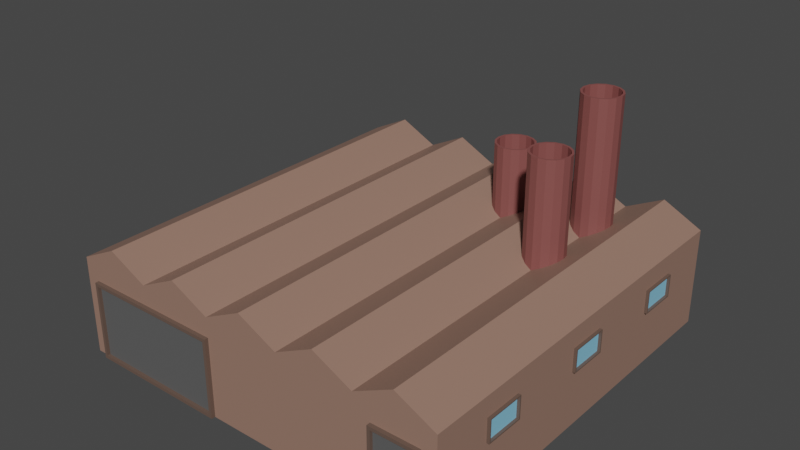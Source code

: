 # Source: Factory.blend  (saved by Blender 2.82.7; exported with 4.5.12 LTS)
import bpy
from mathutils import Matrix  # noqa: F401  (used for matrix-valued properties, if any)

bpy.ops.wm.read_factory_settings(use_empty=True)
scene = bpy.context.scene
scene.name = 'Scene'

# ---- collections
col_collection = bpy.data.collections.new('Collection'); scene.collection.children.link(col_collection)

# ---- materials (node trees are filled in below, after node groups)
mat_body = bpy.data.materials.new('Body')
mat_body.use_transparent_shadow = False
mat_frames = bpy.data.materials.new('Frames')
mat_frames.use_transparent_shadow = False
mat_windowinsides = bpy.data.materials.new('WindowInsides')
mat_windowinsides.use_transparent_shadow = False
mat_doorwayinsides = bpy.data.materials.new('DoorwayInsides')
mat_doorwayinsides.use_transparent_shadow = False
mat_chimneys = bpy.data.materials.new('Chimneys')
mat_chimneys.use_transparent_shadow = False

# ---- material node trees
mat_body.use_nodes = True; mat_body.node_tree.nodes.clear()
_N = mat_body.node_tree.nodes; _L = mat_body.node_tree.links
n0 = _N.new('ShaderNodeOutputMaterial'); n0.name = 'Material Output'; n0.location = (300, 300)
n1 = _N.new('ShaderNodeBsdfPrincipled'); n1.name = 'Principled BSDF'; n1.location = (10, 300)
n1.distribution = 'GGX'
n1.subsurface_method = 'BURLEY'
n1.inputs[0].default_value = (0.3108, 0.1806, 0.1359, 1.0)
n1.inputs[3].default_value = 1.45
n1.inputs[27].default_value = (0.0, 0.0, 0.0, 1.0)
n1.inputs[28].default_value = 1.0
_L.new(n1.outputs[0], n0.inputs[0])
n0.is_active_output = True
mat_frames.use_nodes = True; mat_frames.node_tree.nodes.clear()
_N = mat_frames.node_tree.nodes; _L = mat_frames.node_tree.links
n0 = _N.new('ShaderNodeOutputMaterial'); n0.name = 'Material Output'; n0.location = (300, 300)
n1 = _N.new('ShaderNodeBsdfPrincipled'); n1.name = 'Principled BSDF'; n1.location = (10, 300)
n1.distribution = 'GGX'
n1.subsurface_method = 'BURLEY'
n1.inputs[0].default_value = (0.1329, 0.08543, 0.06616, 1.0)
n1.inputs[3].default_value = 1.45
n1.inputs[27].default_value = (0.0, 0.0, 0.0, 1.0)
n1.inputs[28].default_value = 1.0
_L.new(n1.outputs[0], n0.inputs[0])
n0.is_active_output = True
mat_windowinsides.use_nodes = True; mat_windowinsides.node_tree.nodes.clear()
_N = mat_windowinsides.node_tree.nodes; _L = mat_windowinsides.node_tree.links
n0 = _N.new('ShaderNodeOutputMaterial'); n0.name = 'Material Output'; n0.location = (300, 300)
n1 = _N.new('ShaderNodeBsdfPrincipled'); n1.name = 'Principled BSDF'; n1.location = (10, 300)
n1.distribution = 'GGX'
n1.subsurface_method = 'BURLEY'
n1.inputs[0].default_value = (0.2485, 0.585, 0.8, 1.0)
n1.inputs[3].default_value = 1.45
n1.inputs[27].default_value = (0.0, 0.0, 0.0, 1.0)
n1.inputs[28].default_value = 1.0
_L.new(n1.outputs[0], n0.inputs[0])
n0.is_active_output = True
mat_doorwayinsides.use_nodes = True; mat_doorwayinsides.node_tree.nodes.clear()
_N = mat_doorwayinsides.node_tree.nodes; _L = mat_doorwayinsides.node_tree.links
n0 = _N.new('ShaderNodeOutputMaterial'); n0.name = 'Material Output'; n0.location = (300, 300)
n1 = _N.new('ShaderNodeBsdfPrincipled'); n1.name = 'Principled BSDF'; n1.location = (10, 300)
n1.distribution = 'GGX'
n1.subsurface_method = 'BURLEY'
n1.inputs[0].default_value = (0.1065, 0.1065, 0.1065, 1.0)
n1.inputs[3].default_value = 1.45
n1.inputs[27].default_value = (0.0, 0.0, 0.0, 1.0)
n1.inputs[28].default_value = 1.0
_L.new(n1.outputs[0], n0.inputs[0])
n0.is_active_output = True
mat_chimneys.use_nodes = True; mat_chimneys.node_tree.nodes.clear()
_N = mat_chimneys.node_tree.nodes; _L = mat_chimneys.node_tree.links
n0 = _N.new('ShaderNodeOutputMaterial'); n0.name = 'Material Output'; n0.location = (300, 300)
n1 = _N.new('ShaderNodeBsdfPrincipled'); n1.name = 'Principled BSDF'; n1.location = (10, 300)
n1.distribution = 'GGX'
n1.subsurface_method = 'BURLEY'
n1.inputs[0].default_value = (0.2346, 0.07421, 0.06848, 1.0)
n1.inputs[3].default_value = 1.45
n1.inputs[27].default_value = (0.0, 0.0, 0.0, 1.0)
n1.inputs[28].default_value = 1.0
_L.new(n1.outputs[0], n0.inputs[0])
n0.is_active_output = True

# ---- world
world_world = bpy.data.worlds.new('World'); scene.world = world_world
world_world.use_nodes = True; world_world.node_tree.nodes.clear()
_N = world_world.node_tree.nodes; _L = world_world.node_tree.links
n0 = _N.new('ShaderNodeOutputWorld'); n0.name = 'World Output'; n0.location = (300, 300)
n1 = _N.new('ShaderNodeBackground'); n1.name = 'Background'; n1.location = (10, 300)
n1.inputs[0].default_value = (0.05088, 0.05088, 0.05088, 1.0)
_L.new(n1.outputs[0], n0.inputs[0])
n0.is_active_output = True
world_world.color = (0.05088, 0.05088, 0.05088)
world_world.use_sun_shadow = False
world_world.sun_shadow_jitter_overblur = 0.0

# ---- meshes
me_cube_001 = bpy.data.meshes.new('Cube.001')
me_cube_001.from_pydata([(-1.0, -1.0, -1.0), (-1.0, -1.0, 1.0), (-1.0, 1.0, -1.0), (-1.0, 1.0, 1.0), (1.0, -1.0, -1.0), (1.0, -1.0, 1.0), (1.0, 1.0, -1.0), (1.0, 1.0, 1.0), (0.8, 1.0, -1.0), (0.6, 1.0, -1.0), (0.4, 1.0, -1.0), (0.2, 1.0, -1.0), (0.0, 1.0, -1.0), (-0.2, 1.0, -1.0), (-0.4, 1.0, -1.0), (-0.6, 1.0, -1.0), (-0.8, 1.0, -1.0), (-0.8, 1.0, 1.396), (-0.6, 1.0, 1.0), (-0.4, 1.0, 1.396), (-0.2, 1.0, 1.0), (0.0, 1.0, 1.396), (0.2, 1.0, 1.0), (0.4, 1.0, 1.396), (0.6, 1.0, 1.0), (0.8, 1.0, 1.396), (-0.8, -1.0, -1.0), (-0.6, -1.0, -1.0), (-0.4, -1.0, -1.0), (-0.2, -1.0, -1.0), (0.0, -1.0, -1.0), (0.2, -1.0, -1.0), (0.4, -1.0, -1.0), (0.6, -1.0, -1.0), (0.8, -1.0, -1.0), (0.8, -1.0, 1.396), (0.6, -1.0, 1.0), (0.4, -1.0, 1.396), (0.2, -1.0, 1.0), (0.0, -1.0, 1.396), (-0.2, -1.0, 1.0), (-0.4, -1.0, 1.396), (-0.6, -1.0, 1.0), (-0.8, -1.0, 1.396), (0.687, -1.02, -0.9975), (0.687, -1.02, 0.6025), (0.687, -0.9923, -0.9975), (0.687, -0.9923, 0.6025), (0.9285, -1.02, -0.9975), (0.9285, -1.02, 0.6025), (0.9285, -0.9923, -0.9975), (0.9285, -0.9923, 0.6025), (0.7024, -1.02, -0.9331), (0.7024, -1.02, 0.538), (0.9131, -1.02, -0.9331), (0.9131, -1.02, 0.538), (0.7024, -1.004, -0.9331), (0.7024, -1.004, 0.538), (0.9131, -1.004, -0.9331), (0.9131, -1.004, 0.538), (-0.9295, -1.02, -0.9975), (-0.9295, -1.02, 0.6025), (-0.9295, -0.9923, -0.9975), (-0.9295, -0.9923, 0.6025), (-0.1983, -1.02, -0.9975), (-0.1983, -1.02, 0.6025), (-0.1983, -0.9923, -0.9975), (-0.1983, -0.9923, 0.6025), (-0.9145, -1.02, -0.9331), (-0.9145, -1.02, 0.538), (-0.2134, -1.02, -0.9331), (-0.2134, -1.02, 0.538), (-0.9145, -1.003, -0.9331), (-0.9145, -1.003, 0.538), (-0.2134, -1.003, -0.9331), (-0.2134, -1.003, 0.538), (-1.017, -0.1, 0.1356), (-1.017, -0.1, 0.5969), (-1.017, 0.1, 0.1356), (-1.017, 0.1, 0.5969), (-0.9964, -0.1, 0.1356), (-0.9964, -0.1, 0.5969), (-0.9964, 0.1, 0.1356), (-0.9964, 0.1, 0.5969), (-1.017, -0.09365, 0.158), (-1.017, -0.09365, 0.5745), (-1.017, 0.09365, 0.158), (-1.017, 0.09365, 0.5745), (-1.003, -0.09365, 0.158), (-1.003, -0.09365, 0.5745), (-1.003, 0.09365, 0.158), (-1.003, 0.09365, 0.5745), (-1.017, 0.5, 0.1356), (-1.017, 0.5, 0.5969), (-1.017, 0.7, 0.1356), (-1.017, 0.7, 0.5969), (-0.9964, 0.5, 0.1356), (-0.9964, 0.5, 0.5969), (-0.9964, 0.7, 0.1356), (-0.9964, 0.7, 0.5969), (-1.017, 0.5064, 0.158), (-1.017, 0.5064, 0.5745), (-1.017, 0.6936, 0.158), (-1.017, 0.6936, 0.5745), (-1.003, 0.5064, 0.158), (-1.003, 0.5064, 0.5745), (-1.003, 0.6936, 0.158), (-1.003, 0.6936, 0.5745), (-1.017, -0.7, 0.1356), (-1.017, -0.7, 0.5969), (-1.017, -0.5, 0.1356), (-1.017, -0.5, 0.5969), (-0.9964, -0.7, 0.1356), (-0.9964, -0.7, 0.5969), (-0.9964, -0.5, 0.1356), (-0.9964, -0.5, 0.5969), (-1.017, -0.6936, 0.158), (-1.017, -0.6936, 0.5745), (-1.017, -0.5064, 0.158), (-1.017, -0.5064, 0.5745), (-1.003, -0.6936, 0.158), (-1.003, -0.6936, 0.5745), (-1.003, -0.5064, 0.158), (-1.003, -0.5064, 0.5745), (1.015, 0.1, 0.1356), (1.015, 0.1, 0.5969), (1.015, -0.1, 0.1356), (1.015, -0.1, 0.5969), (0.9945, 0.1, 0.1356), (0.9945, 0.1, 0.5969), (0.9945, -0.1, 0.1356), (0.9945, -0.1, 0.5969), (1.015, 0.09365, 0.158), (1.015, 0.09365, 0.5745), (1.015, -0.09365, 0.158), (1.015, -0.09365, 0.5745), (1.001, 0.09365, 0.158), (1.001, 0.09365, 0.5745), (1.001, -0.09365, 0.158), (1.001, -0.09365, 0.5745), (1.015, -0.5, 0.1356), (1.015, -0.5, 0.5969), (1.015, -0.7, 0.1356), (1.015, -0.7, 0.5969), (0.9945, -0.5, 0.1356), (0.9945, -0.5, 0.5969), (0.9945, -0.7, 0.1356), (0.9945, -0.7, 0.5969), (1.015, -0.5064, 0.158), (1.015, -0.5064, 0.5745), (1.015, -0.6936, 0.158), (1.015, -0.6936, 0.5745), (1.001, -0.5064, 0.158), (1.001, -0.5064, 0.5745), (1.001, -0.6936, 0.158), (1.001, -0.6936, 0.5745), (1.015, 0.7, 0.1356), (1.015, 0.7, 0.5969), (1.015, 0.5, 0.1356), (1.015, 0.5, 0.5969), (0.9945, 0.7, 0.1356), (0.9945, 0.7, 0.5969), (0.9945, 0.5, 0.1356), (0.9945, 0.5, 0.5969), (1.015, 0.6936, 0.158), (1.015, 0.6936, 0.5745), (1.015, 0.5064, 0.158), (1.015, 0.5064, 0.5745), (1.001, 0.6936, 0.158), (1.001, 0.6936, 0.5745), (1.001, 0.5064, 0.158), (1.001, 0.5064, 0.5745), (-0.8962, 1.016, 0.5171), (-0.8962, 1.016, 0.9784), (-0.6961, 1.016, 0.5171), (-0.6961, 1.016, 0.9784), (-0.8962, 0.9956, 0.5171), (-0.8962, 0.9956, 0.9784), (-0.6961, 0.9956, 0.5171), (-0.6961, 0.9956, 0.9784), (-0.8898, 1.016, 0.5395), (-0.8898, 1.016, 0.956), (-0.7025, 1.016, 0.5395), (-0.7025, 1.016, 0.956), (-0.8898, 1.002, 0.5395), (-0.8898, 1.002, 0.956), (-0.7025, 1.002, 0.5395), (-0.7025, 1.002, 0.956), (-0.09618, 1.016, 0.5171), (-0.09618, 1.016, 0.9784), (0.1039, 1.016, 0.5171), (0.1039, 1.016, 0.9784), (-0.09618, 0.9956, 0.5171), (-0.09618, 0.9956, 0.9784), (0.1039, 0.9956, 0.5171), (0.1039, 0.9956, 0.9784), (-0.08979, 1.016, 0.5395), (-0.08979, 1.016, 0.956), (0.09751, 1.016, 0.5395), (0.09751, 1.016, 0.956), (-0.08979, 1.002, 0.5395), (-0.08979, 1.002, 0.956), (0.09751, 1.002, 0.5395), (0.09751, 1.002, 0.956), (0.7038, 1.016, 0.5171), (0.7038, 1.016, 0.9784), (0.9039, 1.016, 0.5171), (0.9039, 1.016, 0.9784), (0.7038, 0.9956, 0.5171), (0.7038, 0.9956, 0.9784), (0.9039, 0.9956, 0.5171), (0.9039, 0.9956, 0.9784), (0.7102, 1.016, 0.5395), (0.7102, 1.016, 0.956), (0.8975, 1.016, 0.5395), (0.8975, 1.016, 0.956), (0.7102, 1.002, 0.5395), (0.7102, 1.002, 0.956), (0.8975, 1.002, 0.5395), (0.8975, 1.002, 0.956), (0.6012, 0.7719, 0.9647), (0.6012, 0.7719, 3.761), (0.6394, 0.7643, 0.9647), (0.6394, 0.7643, 3.761), (0.6719, 0.7426, 0.9647), (0.6719, 0.7426, 3.761), (0.6936, 0.7102, 0.9647), (0.6936, 0.7102, 3.761), (0.7012, 0.6719, 0.9647), (0.7012, 0.6719, 3.761), (0.6936, 0.6336, 0.9647), (0.6936, 0.6336, 3.761), (0.6719, 0.6012, 0.9647), (0.6719, 0.6012, 3.761), (0.6394, 0.5795, 0.9647), (0.6394, 0.5795, 3.761), (0.6012, 0.5719, 0.9647), (0.6012, 0.5719, 3.761), (0.5629, 0.5795, 0.9647), (0.5629, 0.5795, 3.761), (0.5305, 0.6012, 0.9647), (0.5305, 0.6012, 3.761), (0.5088, 0.6336, 0.9647), (0.5088, 0.6336, 3.761), (0.5012, 0.6719, 0.9647), (0.5012, 0.6719, 3.761), (0.5088, 0.7102, 0.9647), (0.5088, 0.7102, 3.761), (0.5305, 0.7426, 0.9647), (0.5305, 0.7426, 3.761), (0.5629, 0.7643, 0.9647), (0.5629, 0.7643, 3.761), (0.6012, 0.761, 3.761), (0.6353, 0.7542, 3.761), (0.6642, 0.7349, 3.761), (0.6835, 0.706, 3.761), (0.6903, 0.6719, 3.761), (0.6835, 0.6378, 3.761), (0.6642, 0.6089, 3.761), (0.6353, 0.5896, 3.761), (0.6012, 0.5828, 3.761), (0.5671, 0.5896, 3.761), (0.5382, 0.6089, 3.761), (0.5189, 0.6378, 3.761), (0.5121, 0.6719, 3.761), (0.5189, 0.706, 3.761), (0.5382, 0.7349, 3.761), (0.5671, 0.7542, 3.761), (0.6012, 0.761, 1.548), (0.6353, 0.7542, 1.548), (0.6642, 0.7349, 1.548), (0.6835, 0.706, 1.548), (0.6903, 0.6719, 1.548), (0.6835, 0.6378, 1.548), (0.6642, 0.6089, 1.548), (0.6353, 0.5896, 1.548), (0.6012, 0.5828, 1.548), (0.5671, 0.5896, 1.548), (0.5382, 0.6089, 1.548), (0.5189, 0.6378, 1.548), (0.5121, 0.6719, 1.548), (0.5189, 0.706, 1.548), (0.5382, 0.7349, 1.548), (0.5671, 0.7542, 1.548), (0.6012, 0.3719, 0.92), (0.6012, 0.3719, 3.145), (0.6394, 0.3643, 0.92), (0.6394, 0.3643, 3.145), (0.6719, 0.3426, 0.92), (0.6719, 0.3426, 3.145), (0.6936, 0.3102, 0.92), (0.6936, 0.3102, 3.145), (0.7012, 0.2719, 0.92), (0.7012, 0.2719, 3.145), (0.6936, 0.2336, 0.92), (0.6936, 0.2336, 3.145), (0.6719, 0.2012, 0.92), (0.6719, 0.2012, 3.145), (0.6394, 0.1795, 0.92), (0.6394, 0.1795, 3.145), (0.6012, 0.1719, 0.92), (0.6012, 0.1719, 3.145), (0.5629, 0.1795, 0.92), (0.5629, 0.1795, 3.145), (0.5305, 0.2012, 0.92), (0.5305, 0.2012, 3.145), (0.5088, 0.2336, 0.92), (0.5088, 0.2336, 3.145), (0.5012, 0.2719, 0.92), (0.5012, 0.2719, 3.145), (0.5088, 0.3102, 0.92), (0.5088, 0.3102, 3.145), (0.5305, 0.3426, 0.92), (0.5305, 0.3426, 3.145), (0.5629, 0.3643, 0.92), (0.5629, 0.3643, 3.145), (0.6012, 0.361, 3.145), (0.6353, 0.3542, 3.145), (0.6642, 0.3349, 3.145), (0.6835, 0.306, 3.145), (0.6903, 0.2719, 3.145), (0.6835, 0.2378, 3.145), (0.6642, 0.2089, 3.145), (0.6353, 0.1896, 3.145), (0.6012, 0.1828, 3.145), (0.5671, 0.1896, 3.145), (0.5382, 0.2089, 3.145), (0.5189, 0.2378, 3.145), (0.5121, 0.2719, 3.145), (0.5189, 0.306, 3.145), (0.5382, 0.3349, 3.145), (0.5671, 0.3542, 3.145), (0.6012, 0.361, 1.384), (0.6353, 0.3542, 1.384), (0.6642, 0.3349, 1.384), (0.6835, 0.306, 1.384), (0.6903, 0.2719, 1.384), (0.6835, 0.2378, 1.384), (0.6642, 0.2089, 1.384), (0.6353, 0.1896, 1.384), (0.6012, 0.1828, 1.384), (0.5671, 0.1896, 1.384), (0.5382, 0.2089, 1.384), (0.5189, 0.2378, 1.384), (0.5121, 0.2719, 1.384), (0.5189, 0.306, 1.384), (0.5382, 0.3349, 1.384), (0.5671, 0.3542, 1.384), (0.2012, 0.7061, 0.8792), (0.2012, 0.7061, 2.448), (0.2394, 0.6985, 0.8792), (0.2394, 0.6985, 2.448), (0.2719, 0.6768, 0.8792), (0.2719, 0.6768, 2.448), (0.2936, 0.6444, 0.8792), (0.2936, 0.6444, 2.448), (0.3012, 0.6061, 0.8792), (0.3012, 0.6061, 2.448), (0.2936, 0.5679, 0.8792), (0.2936, 0.5679, 2.448), (0.2719, 0.5354, 0.8792), (0.2719, 0.5354, 2.448), (0.2394, 0.5137, 0.8792), (0.2394, 0.5137, 2.448), (0.2012, 0.5061, 0.8792), (0.2012, 0.5061, 2.448), (0.1629, 0.5137, 0.8792), (0.1629, 0.5137, 2.448), (0.1305, 0.5354, 0.8792), (0.1305, 0.5354, 2.448), (0.1088, 0.5679, 0.8792), (0.1088, 0.5679, 2.448), (0.1012, 0.6061, 0.8792), (0.1012, 0.6061, 2.448), (0.1088, 0.6444, 0.8792), (0.1088, 0.6444, 2.448), (0.1305, 0.6768, 0.8792), (0.1305, 0.6768, 2.448), (0.1629, 0.6985, 0.8792), (0.1629, 0.6985, 2.448), (0.2012, 0.6952, 2.448), (0.2353, 0.6884, 2.448), (0.2642, 0.6691, 2.448), (0.2835, 0.6402, 2.448), (0.2903, 0.6061, 2.448), (0.2835, 0.572, 2.448), (0.2642, 0.5431, 2.448), (0.2353, 0.5238, 2.448), (0.2012, 0.517, 2.448), (0.1671, 0.5238, 2.448), (0.1382, 0.5431, 2.448), (0.1189, 0.572, 2.448), (0.1121, 0.6061, 2.448), (0.1189, 0.6402, 2.448), (0.1382, 0.6691, 2.448), (0.1671, 0.6884, 2.448), (0.2012, 0.6952, 1.207), (0.2353, 0.6884, 1.207), (0.2642, 0.6691, 1.207), (0.2835, 0.6402, 1.207), (0.2903, 0.6061, 1.207), (0.2835, 0.572, 1.207), (0.2642, 0.5431, 1.207), (0.2353, 0.5238, 1.207), (0.2012, 0.517, 1.207), (0.1671, 0.5238, 1.207), (0.1382, 0.5431, 1.207), (0.1189, 0.572, 1.207), (0.1121, 0.6061, 1.207), (0.1189, 0.6402, 1.207), (0.1382, 0.6691, 1.207), (0.1671, 0.6884, 1.207)], [], [(0, 1, 3, 2), (8, 25, 7, 6), (6, 7, 5, 4), (26, 43, 1, 0), (8, 6, 4, 34), (17, 3, 1, 43), (7, 25, 35, 5), (25, 24, 36, 35), (24, 23, 37, 36), (23, 22, 38, 37), (22, 21, 39, 38), (21, 20, 40, 39), (20, 19, 41, 40), (19, 18, 42, 41), (18, 17, 43, 42), (2, 16, 26, 0), (16, 15, 27, 26), (15, 14, 28, 27), (14, 13, 29, 28), (13, 12, 30, 29), (12, 11, 31, 30), (11, 10, 32, 31), (10, 9, 33, 32), (9, 8, 34, 33), (4, 5, 35, 34), (34, 35, 36, 33), (33, 36, 37, 32), (32, 37, 38, 31), (31, 38, 39, 30), (30, 39, 40, 29), (29, 40, 41, 28), (28, 41, 42, 27), (27, 42, 43, 26), (2, 3, 17, 16), (16, 17, 18, 15), (15, 18, 19, 14), (14, 19, 20, 13), (13, 20, 21, 12), (12, 21, 22, 11), (11, 22, 23, 10), (10, 23, 24, 9), (9, 24, 25, 8), (44, 45, 47, 46), (60, 61, 63, 62), (50, 51, 49, 48), (45, 44, 52, 53), (46, 50, 48, 44), (51, 47, 45, 49), (55, 53, 57, 59), (44, 48, 54, 52), (49, 45, 53, 55), (48, 49, 55, 54), (58, 59, 57, 56), (54, 55, 59, 58), (52, 54, 58, 56), (53, 52, 56, 57), (66, 67, 65, 64), (61, 60, 68, 69), (62, 66, 64, 60), (67, 63, 61, 65), (71, 69, 73, 75), (60, 64, 70, 68), (65, 61, 69, 71), (64, 65, 71, 70), (74, 75, 73, 72), (70, 71, 75, 74), (68, 70, 74, 72), (69, 68, 72, 73), (79, 78, 86, 87), (78, 79, 83, 82), (85, 87, 91, 89), (80, 81, 77, 76), (78, 82, 80, 76), (83, 79, 77, 81), (76, 77, 85, 84), (77, 79, 87, 85), (78, 76, 84, 86), (88, 89, 91, 90), (86, 84, 88, 90), (87, 86, 90, 91), (84, 85, 89, 88), (95, 94, 102, 103), (94, 95, 99, 98), (101, 103, 107, 105), (96, 97, 93, 92), (94, 98, 96, 92), (99, 95, 93, 97), (92, 93, 101, 100), (93, 95, 103, 101), (94, 92, 100, 102), (104, 105, 107, 106), (102, 100, 104, 106), (103, 102, 106, 107), (100, 101, 105, 104), (111, 110, 118, 119), (110, 111, 115, 114), (117, 119, 123, 121), (112, 113, 109, 108), (110, 114, 112, 108), (115, 111, 109, 113), (108, 109, 117, 116), (109, 111, 119, 117), (110, 108, 116, 118), (120, 121, 123, 122), (118, 116, 120, 122), (119, 118, 122, 123), (116, 117, 121, 120), (127, 126, 134, 135), (126, 127, 131, 130), (133, 135, 139, 137), (128, 129, 125, 124), (126, 130, 128, 124), (131, 127, 125, 129), (124, 125, 133, 132), (125, 127, 135, 133), (126, 124, 132, 134), (136, 137, 139, 138), (134, 132, 136, 138), (135, 134, 138, 139), (132, 133, 137, 136), (143, 142, 150, 151), (142, 143, 147, 146), (149, 151, 155, 153), (144, 145, 141, 140), (142, 146, 144, 140), (147, 143, 141, 145), (140, 141, 149, 148), (141, 143, 151, 149), (142, 140, 148, 150), (152, 153, 155, 154), (150, 148, 152, 154), (151, 150, 154, 155), (148, 149, 153, 152), (159, 158, 166, 167), (158, 159, 163, 162), (165, 167, 171, 169), (160, 161, 157, 156), (158, 162, 160, 156), (163, 159, 157, 161), (156, 157, 165, 164), (157, 159, 167, 165), (158, 156, 164, 166), (168, 169, 171, 170), (166, 164, 168, 170), (167, 166, 170, 171), (164, 165, 169, 168), (175, 174, 182, 183), (174, 175, 179, 178), (181, 183, 187, 185), (176, 177, 173, 172), (174, 178, 176, 172), (179, 175, 173, 177), (172, 173, 181, 180), (173, 175, 183, 181), (174, 172, 180, 182), (184, 185, 187, 186), (182, 180, 184, 186), (183, 182, 186, 187), (180, 181, 185, 184), (191, 190, 198, 199), (190, 191, 195, 194), (197, 199, 203, 201), (192, 193, 189, 188), (190, 194, 192, 188), (195, 191, 189, 193), (188, 189, 197, 196), (189, 191, 199, 197), (190, 188, 196, 198), (200, 201, 203, 202), (198, 196, 200, 202), (199, 198, 202, 203), (196, 197, 201, 200), (207, 206, 214, 215), (206, 207, 211, 210), (213, 215, 219, 217), (208, 209, 205, 204), (206, 210, 208, 204), (211, 207, 205, 209), (204, 205, 213, 212), (205, 207, 215, 213), (206, 204, 212, 214), (216, 217, 219, 218), (214, 212, 216, 218), (215, 214, 218, 219), (212, 213, 217, 216), (220, 221, 223, 222), (222, 223, 225, 224), (224, 225, 227, 226), (226, 227, 229, 228), (228, 229, 231, 230), (230, 231, 233, 232), (232, 233, 235, 234), (234, 235, 237, 236), (236, 237, 239, 238), (238, 239, 241, 240), (240, 241, 243, 242), (242, 243, 245, 244), (244, 245, 247, 246), (246, 247, 249, 248), (233, 231, 257, 258), (248, 249, 251, 250), (250, 251, 221, 220), (220, 222, 224, 226, 228, 230, 232, 234, 236, 238, 240, 242, 244, 246, 248, 250), (266, 265, 281, 282), (243, 241, 262, 263), (221, 251, 267, 252), (229, 227, 255, 256), (239, 237, 260, 261), (249, 247, 265, 266), (225, 223, 253, 254), (235, 233, 258, 259), (245, 243, 263, 264), (231, 229, 256, 257), (241, 239, 261, 262), (251, 249, 266, 267), (227, 225, 254, 255), (237, 235, 259, 260), (223, 221, 252, 253), (247, 245, 264, 265), (269, 268, 283, 282, 281, 280, 279, 278, 277, 276, 275, 274, 273, 272, 271, 270), (259, 258, 274, 275), (267, 266, 282, 283), (260, 259, 275, 276), (253, 252, 268, 269), (252, 267, 283, 268), (261, 260, 276, 277), (254, 253, 269, 270), (262, 261, 277, 278), (255, 254, 270, 271), (263, 262, 278, 279), (256, 255, 271, 272), (264, 263, 279, 280), (257, 256, 272, 273), (265, 264, 280, 281), (258, 257, 273, 274), (284, 285, 287, 286), (286, 287, 289, 288), (288, 289, 291, 290), (290, 291, 293, 292), (292, 293, 295, 294), (294, 295, 297, 296), (296, 297, 299, 298), (298, 299, 301, 300), (300, 301, 303, 302), (302, 303, 305, 304), (304, 305, 307, 306), (306, 307, 309, 308), (308, 309, 311, 310), (310, 311, 313, 312), (297, 295, 321, 322), (312, 313, 315, 314), (314, 315, 285, 284), (284, 286, 288, 290, 292, 294, 296, 298, 300, 302, 304, 306, 308, 310, 312, 314), (330, 329, 345, 346), (307, 305, 326, 327), (285, 315, 331, 316), (293, 291, 319, 320), (303, 301, 324, 325), (313, 311, 329, 330), (289, 287, 317, 318), (299, 297, 322, 323), (309, 307, 327, 328), (295, 293, 320, 321), (305, 303, 325, 326), (315, 313, 330, 331), (291, 289, 318, 319), (301, 299, 323, 324), (287, 285, 316, 317), (311, 309, 328, 329), (333, 332, 347, 346, 345, 344, 343, 342, 341, 340, 339, 338, 337, 336, 335, 334), (323, 322, 338, 339), (331, 330, 346, 347), (324, 323, 339, 340), (317, 316, 332, 333), (316, 331, 347, 332), (325, 324, 340, 341), (318, 317, 333, 334), (326, 325, 341, 342), (319, 318, 334, 335), (327, 326, 342, 343), (320, 319, 335, 336), (328, 327, 343, 344), (321, 320, 336, 337), (329, 328, 344, 345), (322, 321, 337, 338), (348, 349, 351, 350), (350, 351, 353, 352), (352, 353, 355, 354), (354, 355, 357, 356), (356, 357, 359, 358), (358, 359, 361, 360), (360, 361, 363, 362), (362, 363, 365, 364), (364, 365, 367, 366), (366, 367, 369, 368), (368, 369, 371, 370), (370, 371, 373, 372), (372, 373, 375, 374), (374, 375, 377, 376), (361, 359, 385, 386), (376, 377, 379, 378), (378, 379, 349, 348), (348, 350, 352, 354, 356, 358, 360, 362, 364, 366, 368, 370, 372, 374, 376, 378), (394, 393, 409, 410), (371, 369, 390, 391), (349, 379, 395, 380), (357, 355, 383, 384), (367, 365, 388, 389), (377, 375, 393, 394), (353, 351, 381, 382), (363, 361, 386, 387), (373, 371, 391, 392), (359, 357, 384, 385), (369, 367, 389, 390), (379, 377, 394, 395), (355, 353, 382, 383), (365, 363, 387, 388), (351, 349, 380, 381), (375, 373, 392, 393), (397, 396, 411, 410, 409, 408, 407, 406, 405, 404, 403, 402, 401, 400, 399, 398), (387, 386, 402, 403), (395, 394, 410, 411), (388, 387, 403, 404), (381, 380, 396, 397), (380, 395, 411, 396), (389, 388, 404, 405), (382, 381, 397, 398), (390, 389, 405, 406), (383, 382, 398, 399), (391, 390, 406, 407), (384, 383, 399, 400), (392, 391, 407, 408), (385, 384, 400, 401), (393, 392, 408, 409), (386, 385, 401, 402)])
me_cube_001.polygons.foreach_set('material_index', [0, 0, 0, 0, 0, 0, 0, 0, 0, 0, 0, 0, 0, 0, 0, 0, 0, 0, 0, 0, 0, 0, 0, 0, 0, 0, 0, 0, 0, 0, 0, 0, 0, 0, 0, 0, 0, 0, 0, 0, 0, 0, 1, 1, 1, 1, 1, 1, 1, 1, 1, 1, 3, 1, 1, 1, 1, 1, 1, 1, 1, 1, 1, 1, 3, 1, 1, 1, 1, 1, 1, 1, 1, 1, 1, 1, 1, 2, 1, 1, 1, 1, 1, 1, 0, 1, 0, 1, 1, 1, 2, 1, 1, 1, 1, 1, 1, 1, 1, 1, 1, 1, 1, 2, 1, 1, 1, 1, 1, 1, 1, 1, 1, 1, 1, 1, 2, 1, 1, 1, 1, 1, 1, 1, 1, 1, 1, 1, 1, 2, 1, 1, 1, 1, 1, 1, 1, 1, 1, 1, 1, 1, 2, 1, 1, 1, 1, 1, 1, 1, 1, 1, 1, 1, 1, 2, 1, 1, 1, 1, 1, 1, 1, 1, 1, 1, 1, 1, 2, 1, 1, 1, 1, 1, 1, 1, 1, 1, 1, 1, 1, 2, 1, 1, 1, 4, 4, 4, 4, 4, 4, 4, 4, 4, 4, 4, 4, 4, 4, 4, 4, 4, 4, 4, 4, 4, 4, 4, 4, 4, 4, 4, 4, 4, 4, 4, 4, 4, 4, 4, 4, 4, 4, 4, 4, 4, 4, 4, 4, 4, 4, 4, 4, 4, 4, 4, 4, 4, 4, 4, 4, 4, 4, 4, 4, 4, 4, 4, 4, 4, 4, 4, 4, 4, 4, 4, 4, 4, 4, 4, 4, 4, 4, 4, 4, 4, 4, 4, 4, 4, 4, 4, 4, 4, 4, 4, 4, 4, 4, 4, 4, 4, 4, 4, 4, 4, 4, 4, 4, 4, 4, 4, 4, 4, 4, 4, 4, 4, 4, 4, 4, 4, 4, 4, 4, 4, 4, 4, 4, 4, 4, 4, 4, 4, 4, 4, 4, 4, 4, 4, 4, 4, 4, 4, 4, 4, 4, 4, 4, 4, 4, 4, 4, 4, 4])
_uv = me_cube_001.uv_layers.new(name='UVMap')
_uv.uv.foreach_set('vector', [0.375, 0.0, 0.625, 0.0, 0.625, 0.25, 0.375, 0.25, 0.375, 0.475, 0.625, 0.475, 0.625, 0.5, 0.375, 0.5, 0.375, 0.5, 0.625, 0.5, 0.625, 0.75, 0.375, 0.75, 0.375, 0.975, 0.625, 0.975, 0.625, 1.0, 0.375, 1.0, 0.35, 0.5, 0.375, 0.5, 0.375, 0.75, 0.35, 0.75, 0.85, 0.5, 0.875, 0.5, 0.875, 0.75, 0.85, 0.75, 0.625, 0.5, 0.65, 0.5, 0.65, 0.75, 0.625, 0.75, 0.65, 0.5, 0.675, 0.5, 0.675, 0.75, 0.65, 0.75, 0.675, 0.5, 0.7, 0.5, 0.7, 0.75, 0.675, 0.75, 0.7, 0.5, 0.725, 0.5, 0.725, 0.75, 0.7, 0.75, 0.725, 0.5, 0.75, 0.5, 0.75, 0.75, 0.725, 0.75, 0.75, 0.5, 0.775, 0.5, 0.775, 0.75, 0.75, 0.75, 0.775, 0.5, 0.8, 0.5, 0.8, 0.75, 0.775, 0.75, 0.8, 0.5, 0.825, 0.5, 0.825, 0.75, 0.8, 0.75, 0.825, 0.5, 0.85, 0.5, 0.85, 0.75, 0.825, 0.75, 0.125, 0.5, 0.15, 0.5, 0.15, 0.75, 0.125, 0.75, 0.15, 0.5, 0.175, 0.5, 0.175, 0.75, 0.15, 0.75, 0.175, 0.5, 0.2, 0.5, 0.2, 0.75, 0.175, 0.75, 0.2, 0.5, 0.225, 0.5, 0.225, 0.75, 0.2, 0.75, 0.225, 0.5, 0.25, 0.5, 0.25, 0.75, 0.225, 0.75, 0.25, 0.5, 0.275, 0.5, 0.275, 0.75, 0.25, 0.75, 0.275, 0.5, 0.3, 0.5, 0.3, 0.75, 0.275, 0.75, 0.3, 0.5, 0.325, 0.5, 0.325, 0.75, 0.3, 0.75, 0.325, 0.5, 0.35, 0.5, 0.35, 0.75, 0.325, 0.75, 0.375, 0.75, 0.625, 0.75, 0.625, 0.775, 0.375, 0.775, 0.375, 0.775, 0.625, 0.775, 0.625, 0.8, 0.375, 0.8, 0.375, 0.8, 0.625, 0.8, 0.625, 0.825, 0.375, 0.825, 0.375, 0.825, 0.625, 0.825, 0.625, 0.85, 0.375, 0.85, 0.375, 0.85, 0.625, 0.85, 0.625, 0.875, 0.375, 0.875, 0.375, 0.875, 0.625, 0.875, 0.625, 0.9, 0.375, 0.9, 0.375, 0.9, 0.625, 0.9, 0.625, 0.925, 0.375, 0.925, 0.375, 0.925, 0.625, 0.925, 0.625, 0.95, 0.375, 0.95, 0.375, 0.95, 0.625, 0.95, 0.625, 0.975, 0.375, 0.975, 0.375, 0.25, 0.625, 0.25, 0.625, 0.275, 0.375, 0.275, 0.375, 0.275, 0.625, 0.275, 0.625, 0.3, 0.375, 0.3, 0.375, 0.3, 0.625, 0.3, 0.625, 0.325, 0.375, 0.325, 0.375, 0.325, 0.625, 0.325, 0.625, 0.35, 0.375, 0.35, 0.375, 0.35, 0.625, 0.35, 0.625, 0.375, 0.375, 0.375, 0.375, 0.375, 0.625, 0.375, 0.625, 0.4, 0.375, 0.4, 0.375, 0.4, 0.625, 0.4, 0.625, 0.425, 0.375, 0.425, 0.375, 0.425, 0.625, 0.425, 0.625, 0.45, 0.375, 0.45, 0.375, 0.45, 0.625, 0.45, 0.625, 0.475, 0.375, 0.475, 0.375, 0.0, 0.625, 0.0, 0.625, 0.25, 0.375, 0.25, 0.375, 0.0, 0.625, 0.0, 0.625, 0.25, 0.375, 0.25, 0.375, 0.5, 0.625, 0.5, 0.625, 0.75, 0.375, 0.75, 0.625, 0.0, 0.375, 0.0, 0.375, 0.0, 0.625, 0.0, 0.125, 0.5, 0.375, 0.5, 0.375, 0.75, 0.125, 0.75, 0.625, 0.5, 0.875, 0.5, 0.875, 0.75, 0.625, 0.75, 0.625, 0.75, 0.875, 0.75, 0.875, 0.75, 0.625, 0.75, 0.125, 0.75, 0.375, 0.75, 0.375, 0.75, 0.125, 0.75, 0.625, 0.75, 0.875, 0.75, 0.875, 0.75, 0.625, 0.75, 0.375, 0.75, 0.625, 0.75, 0.625, 0.75, 0.375, 0.75, 0.375, 0.75, 0.625, 0.75, 0.625, 1.0, 0.375, 1.0, 0.375, 0.75, 0.625, 0.75, 0.625, 0.75, 0.375, 0.75, 0.125, 0.75, 0.375, 0.75, 0.375, 0.75, 0.125, 0.75, 0.625, 0.0, 0.375, 0.0, 0.375, 0.0, 0.625, 0.0, 0.375, 0.5, 0.625, 0.5, 0.625, 0.75, 0.375, 0.75, 0.625, 0.0, 0.375, 0.0, 0.375, 0.0, 0.625, 0.0, 0.125, 0.5, 0.375, 0.5, 0.375, 0.75, 0.125, 0.75, 0.625, 0.5, 0.875, 0.5, 0.875, 0.75, 0.625, 0.75, 0.625, 0.75, 0.875, 0.75, 0.875, 0.75, 0.625, 0.75, 0.125, 0.75, 0.375, 0.75, 0.375, 0.75, 0.125, 0.75, 0.625, 0.75, 0.875, 0.75, 0.875, 0.75, 0.625, 0.75, 0.375, 0.75, 0.625, 0.75, 0.625, 0.75, 0.375, 0.75, 0.375, 0.75, 0.625, 0.75, 0.625, 1.0, 0.375, 1.0, 0.375, 0.75, 0.625, 0.75, 0.625, 0.75, 0.375, 0.75, 0.125, 0.75, 0.375, 0.75, 0.375, 0.75, 0.125, 0.75, 0.625, 0.0, 0.375, 0.0, 0.375, 0.0, 0.625, 0.0, 0.625, 0.25, 0.375, 0.25, 0.375, 0.25, 0.625, 0.25, 0.375, 0.25, 0.625, 0.25, 0.625, 0.5, 0.375, 0.5, 0.875, 0.75, 0.875, 0.5, 0.875, 0.5, 0.875, 0.75, 0.375, 0.75, 0.625, 0.75, 0.625, 1.0, 0.375, 1.0, 0.125, 0.5, 0.375, 0.5, 0.375, 0.75, 0.125, 0.75, 0.625, 0.5, 0.875, 0.5, 0.875, 0.75, 0.625, 0.75, 0.375, 1.0, 0.625, 1.0, 0.625, 1.0, 0.375, 1.0, 0.875, 0.75, 0.875, 0.5, 0.875, 0.5, 0.875, 0.75, 0.125, 0.5, 0.125, 0.75, 0.125, 0.75, 0.125, 0.5, 0.375, 0.0, 0.625, 0.0, 0.625, 0.25, 0.375, 0.25, 0.125, 0.5, 0.125, 0.75, 0.125, 0.75, 0.125, 0.5, 0.625, 0.25, 0.375, 0.25, 0.375, 0.25, 0.625, 0.25, 0.375, 1.0, 0.625, 1.0, 0.625, 1.0, 0.375, 1.0, 0.625, 0.25, 0.375, 0.25, 0.375, 0.25, 0.625, 0.25, 0.375, 0.25, 0.625, 0.25, 0.625, 0.5, 0.375, 0.5, 0.875, 0.75, 0.875, 0.5, 0.875, 0.5, 0.875, 0.75, 0.375, 0.75, 0.625, 0.75, 0.625, 1.0, 0.375, 1.0, 0.125, 0.5, 0.375, 0.5, 0.375, 0.75, 0.125, 0.75, 0.625, 0.5, 0.875, 0.5, 0.875, 0.75, 0.625, 0.75, 0.375, 1.0, 0.625, 1.0, 0.625, 1.0, 0.375, 1.0, 0.875, 0.75, 0.875, 0.5, 0.875, 0.5, 0.875, 0.75, 0.125, 0.5, 0.125, 0.75, 0.125, 0.75, 0.125, 0.5, 0.375, 0.0, 0.625, 0.0, 0.625, 0.25, 0.375, 0.25, 0.125, 0.5, 0.125, 0.75, 0.125, 0.75, 0.125, 0.5, 0.625, 0.25, 0.375, 0.25, 0.375, 0.25, 0.625, 0.25, 0.375, 1.0, 0.625, 1.0, 0.625, 1.0, 0.375, 1.0, 0.625, 0.25, 0.375, 0.25, 0.375, 0.25, 0.625, 0.25, 0.375, 0.25, 0.625, 0.25, 0.625, 0.5, 0.375, 0.5, 0.875, 0.75, 0.875, 0.5, 0.875, 0.5, 0.875, 0.75, 0.375, 0.75, 0.625, 0.75, 0.625, 1.0, 0.375, 1.0, 0.125, 0.5, 0.375, 0.5, 0.375, 0.75, 0.125, 0.75, 0.625, 0.5, 0.875, 0.5, 0.875, 0.75, 0.625, 0.75, 0.375, 1.0, 0.625, 1.0, 0.625, 1.0, 0.375, 1.0, 0.875, 0.75, 0.875, 0.5, 0.875, 0.5, 0.875, 0.75, 0.125, 0.5, 0.125, 0.75, 0.125, 0.75, 0.125, 0.5, 0.375, 0.0, 0.625, 0.0, 0.625, 0.25, 0.375, 0.25, 0.125, 0.5, 0.125, 0.75, 0.125, 0.75, 0.125, 0.5, 0.625, 0.25, 0.375, 0.25, 0.375, 0.25, 0.625, 0.25, 0.375, 1.0, 0.625, 1.0, 0.625, 1.0, 0.375, 1.0, 0.625, 0.25, 0.375, 0.25, 0.375, 0.25, 0.625, 0.25, 0.375, 0.25, 0.625, 0.25, 0.625, 0.5, 0.375, 0.5, 0.875, 0.75, 0.875, 0.5, 0.875, 0.5, 0.875, 0.75, 0.375, 0.75, 0.625, 0.75, 0.625, 1.0, 0.375, 1.0, 0.125, 0.5, 0.375, 0.5, 0.375, 0.75, 0.125, 0.75, 0.625, 0.5, 0.875, 0.5, 0.875, 0.75, 0.625, 0.75, 0.375, 1.0, 0.625, 1.0, 0.625, 1.0, 0.375, 1.0, 0.875, 0.75, 0.875, 0.5, 0.875, 0.5, 0.875, 0.75, 0.125, 0.5, 0.125, 0.75, 0.125, 0.75, 0.125, 0.5, 0.375, 0.0, 0.625, 0.0, 0.625, 0.25, 0.375, 0.25, 0.125, 0.5, 0.125, 0.75, 0.125, 0.75, 0.125, 0.5, 0.625, 0.25, 0.375, 0.25, 0.375, 0.25, 0.625, 0.25, 0.375, 1.0, 0.625, 1.0, 0.625, 1.0, 0.375, 1.0, 0.625, 0.25, 0.375, 0.25, 0.375, 0.25, 0.625, 0.25, 0.375, 0.25, 0.625, 0.25, 0.625, 0.5, 0.375, 0.5, 0.875, 0.75, 0.875, 0.5, 0.875, 0.5, 0.875, 0.75, 0.375, 0.75, 0.625, 0.75, 0.625, 1.0, 0.375, 1.0, 0.125, 0.5, 0.375, 0.5, 0.375, 0.75, 0.125, 0.75, 0.625, 0.5, 0.875, 0.5, 0.875, 0.75, 0.625, 0.75, 0.375, 1.0, 0.625, 1.0, 0.625, 1.0, 0.375, 1.0, 0.875, 0.75, 0.875, 0.5, 0.875, 0.5, 0.875, 0.75, 0.125, 0.5, 0.125, 0.75, 0.125, 0.75, 0.125, 0.5, 0.375, 0.0, 0.625, 0.0, 0.625, 0.25, 0.375, 0.25, 0.125, 0.5, 0.125, 0.75, 0.125, 0.75, 0.125, 0.5, 0.625, 0.25, 0.375, 0.25, 0.375, 0.25, 0.625, 0.25, 0.375, 1.0, 0.625, 1.0, 0.625, 1.0, 0.375, 1.0, 0.625, 0.25, 0.375, 0.25, 0.375, 0.25, 0.625, 0.25, 0.375, 0.25, 0.625, 0.25, 0.625, 0.5, 0.375, 0.5, 0.875, 0.75, 0.875, 0.5, 0.875, 0.5, 0.875, 0.75, 0.375, 0.75, 0.625, 0.75, 0.625, 1.0, 0.375, 1.0, 0.125, 0.5, 0.375, 0.5, 0.375, 0.75, 0.125, 0.75, 0.625, 0.5, 0.875, 0.5, 0.875, 0.75, 0.625, 0.75, 0.375, 1.0, 0.625, 1.0, 0.625, 1.0, 0.375, 1.0, 0.875, 0.75, 0.875, 0.5, 0.875, 0.5, 0.875, 0.75, 0.125, 0.5, 0.125, 0.75, 0.125, 0.75, 0.125, 0.5, 0.375, 0.0, 0.625, 0.0, 0.625, 0.25, 0.375, 0.25, 0.125, 0.5, 0.125, 0.75, 0.125, 0.75, 0.125, 0.5, 0.625, 0.25, 0.375, 0.25, 0.375, 0.25, 0.625, 0.25, 0.375, 1.0, 0.625, 1.0, 0.625, 1.0, 0.375, 1.0, 0.625, 0.25, 0.375, 0.25, 0.375, 0.25, 0.625, 0.25, 0.375, 0.25, 0.625, 0.25, 0.625, 0.5, 0.375, 0.5, 0.875, 0.75, 0.875, 0.5, 0.875, 0.5, 0.875, 0.75, 0.375, 0.75, 0.625, 0.75, 0.625, 1.0, 0.375, 1.0, 0.125, 0.5, 0.375, 0.5, 0.375, 0.75, 0.125, 0.75, 0.625, 0.5, 0.875, 0.5, 0.875, 0.75, 0.625, 0.75, 0.375, 1.0, 0.625, 1.0, 0.625, 1.0, 0.375, 1.0, 0.875, 0.75, 0.875, 0.5, 0.875, 0.5, 0.875, 0.75, 0.125, 0.5, 0.125, 0.75, 0.125, 0.75, 0.125, 0.5, 0.375, 0.0, 0.625, 0.0, 0.625, 0.25, 0.375, 0.25, 0.125, 0.5, 0.125, 0.75, 0.125, 0.75, 0.125, 0.5, 0.625, 0.25, 0.375, 0.25, 0.375, 0.25, 0.625, 0.25, 0.375, 1.0, 0.625, 1.0, 0.625, 1.0, 0.375, 1.0, 0.625, 0.25, 0.375, 0.25, 0.375, 0.25, 0.625, 0.25, 0.375, 0.25, 0.625, 0.25, 0.625, 0.5, 0.375, 0.5, 0.875, 0.75, 0.875, 0.5, 0.875, 0.5, 0.875, 0.75, 0.375, 0.75, 0.625, 0.75, 0.625, 1.0, 0.375, 1.0, 0.125, 0.5, 0.375, 0.5, 0.375, 0.75, 0.125, 0.75, 0.625, 0.5, 0.875, 0.5, 0.875, 0.75, 0.625, 0.75, 0.375, 1.0, 0.625, 1.0, 0.625, 1.0, 0.375, 1.0, 0.875, 0.75, 0.875, 0.5, 0.875, 0.5, 0.875, 0.75, 0.125, 0.5, 0.125, 0.75, 0.125, 0.75, 0.125, 0.5, 0.375, 0.0, 0.625, 0.0, 0.625, 0.25, 0.375, 0.25, 0.125, 0.5, 0.125, 0.75, 0.125, 0.75, 0.125, 0.5, 0.625, 0.25, 0.375, 0.25, 0.375, 0.25, 0.625, 0.25, 0.375, 1.0, 0.625, 1.0, 0.625, 1.0, 0.375, 1.0, 0.625, 0.25, 0.375, 0.25, 0.375, 0.25, 0.625, 0.25, 0.375, 0.25, 0.625, 0.25, 0.625, 0.5, 0.375, 0.5, 0.875, 0.75, 0.875, 0.5, 0.875, 0.5, 0.875, 0.75, 0.375, 0.75, 0.625, 0.75, 0.625, 1.0, 0.375, 1.0, 0.125, 0.5, 0.375, 0.5, 0.375, 0.75, 0.125, 0.75, 0.625, 0.5, 0.875, 0.5, 0.875, 0.75, 0.625, 0.75, 0.375, 1.0, 0.625, 1.0, 0.625, 1.0, 0.375, 1.0, 0.875, 0.75, 0.875, 0.5, 0.875, 0.5, 0.875, 0.75, 0.125, 0.5, 0.125, 0.75, 0.125, 0.75, 0.125, 0.5, 0.375, 0.0, 0.625, 0.0, 0.625, 0.25, 0.375, 0.25, 0.125, 0.5, 0.125, 0.75, 0.125, 0.75, 0.125, 0.5, 0.625, 0.25, 0.375, 0.25, 0.375, 0.25, 0.625, 0.25, 0.375, 1.0, 0.625, 1.0, 0.625, 1.0, 0.375, 1.0, 1.0, 0.5, 1.0, 1.0, 0.9375, 1.0, 0.9375, 0.5, 0.9375, 0.5, 0.9375, 1.0, 0.875, 1.0, 0.875, 0.5, 0.875, 0.5, 0.875, 1.0, 0.8125, 1.0, 0.8125, 0.5, 0.8125, 0.5, 0.8125, 1.0, 0.75, 1.0, 0.75, 0.5, 0.75, 0.5, 0.75, 1.0, 0.6875, 1.0, 0.6875, 0.5, 0.6875, 0.5, 0.6875, 1.0, 0.625, 1.0, 0.625, 0.5, 0.625, 0.5, 0.625, 1.0, 0.5625, 1.0, 0.5625, 0.5, 0.5625, 0.5, 0.5625, 1.0, 0.5, 1.0, 0.5, 0.5, 0.5, 0.5, 0.5, 1.0, 0.4375, 1.0, 0.4375, 0.5, 0.4375, 0.5, 0.4375, 1.0, 0.375, 1.0, 0.375, 0.5, 0.375, 0.5, 0.375, 1.0, 0.3125, 1.0, 0.3125, 0.5, 0.3125, 0.5, 0.3125, 1.0, 0.25, 1.0, 0.25, 0.5, 0.25, 0.5, 0.25, 1.0, 0.1875, 1.0, 0.1875, 0.5, 0.1875, 0.5, 0.1875, 1.0, 0.125, 1.0, 0.125, 0.5, 0.625, 1.0, 0.6875, 1.0, 0.6875, 1.0, 0.625, 1.0, 0.125, 0.5, 0.125, 1.0, 0.0625, 1.0, 0.0625, 0.5, 0.0625, 0.5, 0.0625, 1.0, 0.0, 1.0, 0.0, 0.5, 0.75, 0.49, 0.8418, 0.4717, 0.9197, 0.4197, 0.9717, 0.3418, 0.99, 0.25, 0.9717, 0.1582, 0.9197, 0.08029, 0.8418, 0.02827, 0.75, 0.01, 0.6582, 0.02827, 0.5803, 0.08029, 0.5283, 0.1582, 0.51, 0.25, 0.5283, 0.3418, 0.5803, 0.4197, 0.6582, 0.4717, 0.125, 1.0, 0.1875, 1.0, 0.1875, 1.0, 0.125, 1.0, 0.3125, 1.0, 0.375, 1.0, 0.375, 1.0, 0.3125, 1.0, 0.0, 1.0, 0.0625, 1.0, 0.0625, 1.0, 0.0, 1.0, 0.75, 1.0, 0.8125, 1.0, 0.8125, 1.0, 0.75, 1.0, 0.4375, 1.0, 0.5, 1.0, 0.5, 1.0, 0.4375, 1.0, 0.125, 1.0, 0.1875, 1.0, 0.1875, 1.0, 0.125, 1.0, 0.875, 1.0, 0.9375, 1.0, 0.9375, 1.0, 0.875, 1.0, 0.5625, 1.0, 0.625, 1.0, 0.625, 1.0, 0.5625, 1.0, 0.25, 1.0, 0.3125, 1.0, 0.3125, 1.0, 0.25, 1.0, 0.6875, 1.0, 0.75, 1.0, 0.75, 1.0, 0.6875, 1.0, 0.375, 1.0, 0.4375, 1.0, 0.4375, 1.0, 0.375, 1.0, 0.0625, 1.0, 0.125, 1.0, 0.125, 1.0, 0.0625, 1.0, 0.8125, 1.0, 0.875, 1.0, 0.875, 1.0, 0.8125, 1.0, 0.5, 1.0, 0.5625, 1.0, 0.5625, 1.0, 0.5, 1.0, 0.9375, 1.0, 1.0, 1.0, 1.0, 1.0, 0.9375, 1.0, 0.1875, 1.0, 0.25, 1.0, 0.25, 1.0, 0.1875, 1.0, 0.3418, 0.4717, 0.25, 0.49, 0.1582, 0.4717, 0.08029, 0.4197, 0.02827, 0.3418, 0.01, 0.25, 0.02827, 0.1582, 0.08029, 0.08029, 0.1582, 0.02827, 0.25, 0.01, 0.3418, 0.02827, 0.4197, 0.08029, 0.4717, 0.1582, 0.49, 0.25, 0.4717, 0.3418, 0.4197, 0.4197, 0.5625, 1.0, 0.625, 1.0, 0.625, 1.0, 0.5625, 1.0, 0.0625, 1.0, 0.125, 1.0, 0.125, 1.0, 0.0625, 1.0, 0.5, 1.0, 0.5625, 1.0, 0.5625, 1.0, 0.5, 1.0, 0.9375, 1.0, 1.0, 1.0, 1.0, 1.0, 0.9375, 1.0, 0.0, 1.0, 0.0625, 1.0, 0.0625, 1.0, 0.0, 1.0, 0.4375, 1.0, 0.5, 1.0, 0.5, 1.0, 0.4375, 1.0, 0.875, 1.0, 0.9375, 1.0, 0.9375, 1.0, 0.875, 1.0, 0.375, 1.0, 0.4375, 1.0, 0.4375, 1.0, 0.375, 1.0, 0.8125, 1.0, 0.875, 1.0, 0.875, 1.0, 0.8125, 1.0, 0.3125, 1.0, 0.375, 1.0, 0.375, 1.0, 0.3125, 1.0, 0.75, 1.0, 0.8125, 1.0, 0.8125, 1.0, 0.75, 1.0, 0.25, 1.0, 0.3125, 1.0, 0.3125, 1.0, 0.25, 1.0, 0.6875, 1.0, 0.75, 1.0, 0.75, 1.0, 0.6875, 1.0, 0.1875, 1.0, 0.25, 1.0, 0.25, 1.0, 0.1875, 1.0, 0.625, 1.0, 0.6875, 1.0, 0.6875, 1.0, 0.625, 1.0, 1.0, 0.5, 1.0, 1.0, 0.9375, 1.0, 0.9375, 0.5, 0.9375, 0.5, 0.9375, 1.0, 0.875, 1.0, 0.875, 0.5, 0.875, 0.5, 0.875, 1.0, 0.8125, 1.0, 0.8125, 0.5, 0.8125, 0.5, 0.8125, 1.0, 0.75, 1.0, 0.75, 0.5, 0.75, 0.5, 0.75, 1.0, 0.6875, 1.0, 0.6875, 0.5, 0.6875, 0.5, 0.6875, 1.0, 0.625, 1.0, 0.625, 0.5, 0.625, 0.5, 0.625, 1.0, 0.5625, 1.0, 0.5625, 0.5, 0.5625, 0.5, 0.5625, 1.0, 0.5, 1.0, 0.5, 0.5, 0.5, 0.5, 0.5, 1.0, 0.4375, 1.0, 0.4375, 0.5, 0.4375, 0.5, 0.4375, 1.0, 0.375, 1.0, 0.375, 0.5, 0.375, 0.5, 0.375, 1.0, 0.3125, 1.0, 0.3125, 0.5, 0.3125, 0.5, 0.3125, 1.0, 0.25, 1.0, 0.25, 0.5, 0.25, 0.5, 0.25, 1.0, 0.1875, 1.0, 0.1875, 0.5, 0.1875, 0.5, 0.1875, 1.0, 0.125, 1.0, 0.125, 0.5, 0.625, 1.0, 0.6875, 1.0, 0.6875, 1.0, 0.625, 1.0, 0.125, 0.5, 0.125, 1.0, 0.0625, 1.0, 0.0625, 0.5, 0.0625, 0.5, 0.0625, 1.0, 0.0, 1.0, 0.0, 0.5, 0.75, 0.49, 0.8418, 0.4717, 0.9197, 0.4197, 0.9717, 0.3418, 0.99, 0.25, 0.9717, 0.1582, 0.9197, 0.08029, 0.8418, 0.02827, 0.75, 0.01, 0.6582, 0.02827, 0.5803, 0.08029, 0.5283, 0.1582, 0.51, 0.25, 0.5283, 0.3418, 0.5803, 0.4197, 0.6582, 0.4717, 0.125, 1.0, 0.1875, 1.0, 0.1875, 1.0, 0.125, 1.0, 0.3125, 1.0, 0.375, 1.0, 0.375, 1.0, 0.3125, 1.0, 0.0, 1.0, 0.0625, 1.0, 0.0625, 1.0, 0.0, 1.0, 0.75, 1.0, 0.8125, 1.0, 0.8125, 1.0, 0.75, 1.0, 0.4375, 1.0, 0.5, 1.0, 0.5, 1.0, 0.4375, 1.0, 0.125, 1.0, 0.1875, 1.0, 0.1875, 1.0, 0.125, 1.0, 0.875, 1.0, 0.9375, 1.0, 0.9375, 1.0, 0.875, 1.0, 0.5625, 1.0, 0.625, 1.0, 0.625, 1.0, 0.5625, 1.0, 0.25, 1.0, 0.3125, 1.0, 0.3125, 1.0, 0.25, 1.0, 0.6875, 1.0, 0.75, 1.0, 0.75, 1.0, 0.6875, 1.0, 0.375, 1.0, 0.4375, 1.0, 0.4375, 1.0, 0.375, 1.0, 0.0625, 1.0, 0.125, 1.0, 0.125, 1.0, 0.0625, 1.0, 0.8125, 1.0, 0.875, 1.0, 0.875, 1.0, 0.8125, 1.0, 0.5, 1.0, 0.5625, 1.0, 0.5625, 1.0, 0.5, 1.0, 0.9375, 1.0, 1.0, 1.0, 1.0, 1.0, 0.9375, 1.0, 0.1875, 1.0, 0.25, 1.0, 0.25, 1.0, 0.1875, 1.0, 0.3418, 0.4717, 0.25, 0.49, 0.1582, 0.4717, 0.08029, 0.4197, 0.02827, 0.3418, 0.01, 0.25, 0.02827, 0.1582, 0.08029, 0.08029, 0.1582, 0.02827, 0.25, 0.01, 0.3418, 0.02827, 0.4197, 0.08029, 0.4717, 0.1582, 0.49, 0.25, 0.4717, 0.3418, 0.4197, 0.4197, 0.5625, 1.0, 0.625, 1.0, 0.625, 1.0, 0.5625, 1.0, 0.0625, 1.0, 0.125, 1.0, 0.125, 1.0, 0.0625, 1.0, 0.5, 1.0, 0.5625, 1.0, 0.5625, 1.0, 0.5, 1.0, 0.9375, 1.0, 1.0, 1.0, 1.0, 1.0, 0.9375, 1.0, 0.0, 1.0, 0.0625, 1.0, 0.0625, 1.0, 0.0, 1.0, 0.4375, 1.0, 0.5, 1.0, 0.5, 1.0, 0.4375, 1.0, 0.875, 1.0, 0.9375, 1.0, 0.9375, 1.0, 0.875, 1.0, 0.375, 1.0, 0.4375, 1.0, 0.4375, 1.0, 0.375, 1.0, 0.8125, 1.0, 0.875, 1.0, 0.875, 1.0, 0.8125, 1.0, 0.3125, 1.0, 0.375, 1.0, 0.375, 1.0, 0.3125, 1.0, 0.75, 1.0, 0.8125, 1.0, 0.8125, 1.0, 0.75, 1.0, 0.25, 1.0, 0.3125, 1.0, 0.3125, 1.0, 0.25, 1.0, 0.6875, 1.0, 0.75, 1.0, 0.75, 1.0, 0.6875, 1.0, 0.1875, 1.0, 0.25, 1.0, 0.25, 1.0, 0.1875, 1.0, 0.625, 1.0, 0.6875, 1.0, 0.6875, 1.0, 0.625, 1.0, 1.0, 0.5, 1.0, 1.0, 0.9375, 1.0, 0.9375, 0.5, 0.9375, 0.5, 0.9375, 1.0, 0.875, 1.0, 0.875, 0.5, 0.875, 0.5, 0.875, 1.0, 0.8125, 1.0, 0.8125, 0.5, 0.8125, 0.5, 0.8125, 1.0, 0.75, 1.0, 0.75, 0.5, 0.75, 0.5, 0.75, 1.0, 0.6875, 1.0, 0.6875, 0.5, 0.6875, 0.5, 0.6875, 1.0, 0.625, 1.0, 0.625, 0.5, 0.625, 0.5, 0.625, 1.0, 0.5625, 1.0, 0.5625, 0.5, 0.5625, 0.5, 0.5625, 1.0, 0.5, 1.0, 0.5, 0.5, 0.5, 0.5, 0.5, 1.0, 0.4375, 1.0, 0.4375, 0.5, 0.4375, 0.5, 0.4375, 1.0, 0.375, 1.0, 0.375, 0.5, 0.375, 0.5, 0.375, 1.0, 0.3125, 1.0, 0.3125, 0.5, 0.3125, 0.5, 0.3125, 1.0, 0.25, 1.0, 0.25, 0.5, 0.25, 0.5, 0.25, 1.0, 0.1875, 1.0, 0.1875, 0.5, 0.1875, 0.5, 0.1875, 1.0, 0.125, 1.0, 0.125, 0.5, 0.625, 1.0, 0.6875, 1.0, 0.6875, 1.0, 0.625, 1.0, 0.125, 0.5, 0.125, 1.0, 0.0625, 1.0, 0.0625, 0.5, 0.0625, 0.5, 0.0625, 1.0, 0.0, 1.0, 0.0, 0.5, 0.75, 0.49, 0.8418, 0.4717, 0.9197, 0.4197, 0.9717, 0.3418, 0.99, 0.25, 0.9717, 0.1582, 0.9197, 0.08029, 0.8418, 0.02827, 0.75, 0.01, 0.6582, 0.02827, 0.5803, 0.08029, 0.5283, 0.1582, 0.51, 0.25, 0.5283, 0.3418, 0.5803, 0.4197, 0.6582, 0.4717, 0.125, 1.0, 0.1875, 1.0, 0.1875, 1.0, 0.125, 1.0, 0.3125, 1.0, 0.375, 1.0, 0.375, 1.0, 0.3125, 1.0, 0.0, 1.0, 0.0625, 1.0, 0.0625, 1.0, 0.0, 1.0, 0.75, 1.0, 0.8125, 1.0, 0.8125, 1.0, 0.75, 1.0, 0.4375, 1.0, 0.5, 1.0, 0.5, 1.0, 0.4375, 1.0, 0.125, 1.0, 0.1875, 1.0, 0.1875, 1.0, 0.125, 1.0, 0.875, 1.0, 0.9375, 1.0, 0.9375, 1.0, 0.875, 1.0, 0.5625, 1.0, 0.625, 1.0, 0.625, 1.0, 0.5625, 1.0, 0.25, 1.0, 0.3125, 1.0, 0.3125, 1.0, 0.25, 1.0, 0.6875, 1.0, 0.75, 1.0, 0.75, 1.0, 0.6875, 1.0, 0.375, 1.0, 0.4375, 1.0, 0.4375, 1.0, 0.375, 1.0, 0.0625, 1.0, 0.125, 1.0, 0.125, 1.0, 0.0625, 1.0, 0.8125, 1.0, 0.875, 1.0, 0.875, 1.0, 0.8125, 1.0, 0.5, 1.0, 0.5625, 1.0, 0.5625, 1.0, 0.5, 1.0, 0.9375, 1.0, 1.0, 1.0, 1.0, 1.0, 0.9375, 1.0, 0.1875, 1.0, 0.25, 1.0, 0.25, 1.0, 0.1875, 1.0, 0.3418, 0.4717, 0.25, 0.49, 0.1582, 0.4717, 0.08029, 0.4197, 0.02827, 0.3418, 0.01, 0.25, 0.02827, 0.1582, 0.08029, 0.08029, 0.1582, 0.02827, 0.25, 0.01, 0.3418, 0.02827, 0.4197, 0.08029, 0.4717, 0.1582, 0.49, 0.25, 0.4717, 0.3418, 0.4197, 0.4197, 0.5625, 1.0, 0.625, 1.0, 0.625, 1.0, 0.5625, 1.0, 0.0625, 1.0, 0.125, 1.0, 0.125, 1.0, 0.0625, 1.0, 0.5, 1.0, 0.5625, 1.0, 0.5625, 1.0, 0.5, 1.0, 0.9375, 1.0, 1.0, 1.0, 1.0, 1.0, 0.9375, 1.0, 0.0, 1.0, 0.0625, 1.0, 0.0625, 1.0, 0.0, 1.0, 0.4375, 1.0, 0.5, 1.0, 0.5, 1.0, 0.4375, 1.0, 0.875, 1.0, 0.9375, 1.0, 0.9375, 1.0, 0.875, 1.0, 0.375, 1.0, 0.4375, 1.0, 0.4375, 1.0, 0.375, 1.0, 0.8125, 1.0, 0.875, 1.0, 0.875, 1.0, 0.8125, 1.0, 0.3125, 1.0, 0.375, 1.0, 0.375, 1.0, 0.3125, 1.0, 0.75, 1.0, 0.8125, 1.0, 0.8125, 1.0, 0.75, 1.0, 0.25, 1.0, 0.3125, 1.0, 0.3125, 1.0, 0.25, 1.0, 0.6875, 1.0, 0.75, 1.0, 0.75, 1.0, 0.6875, 1.0, 0.1875, 1.0, 0.25, 1.0, 0.25, 1.0, 0.1875, 1.0, 0.625, 1.0, 0.6875, 1.0, 0.6875, 1.0, 0.625, 1.0])
me_cube_001.materials.append(mat_body)
me_cube_001.materials.append(mat_frames)
me_cube_001.materials.append(mat_windowinsides)
me_cube_001.materials.append(mat_doorwayinsides)
me_cube_001.materials.append(mat_chimneys)
me_cube_001.use_remesh_fix_poles = True
me_cube_001.use_remesh_preserve_attributes = False
me_cube_001.use_mirror_vertex_groups = False
me_cube_001.update()

# ---- objects
ob_body = bpy.data.objects.new('Body', me_cube_001)

# ---- transforms, parenting, visibility, modifiers, constraints
ob_body.location = (0.0, 0.0, 1.222)
ob_body.scale = (5.0, 5.0, 1.25)
ob_body.lineart.crease_threshold = 0.0

# ---- collection membership
col_collection.objects.link(ob_body)

# ---- scene / render settings (as saved in the file)
scene.frame_start = 1; scene.frame_end = 250; scene.frame_set(1)
scene.render.engine = 'BLENDER_EEVEE_NEXT'
scene.cycles.use_denoising = False
scene.cycles.samples = 128
scene.cycles.sampling_pattern = 'TABULATED_SOBOL'
scene.cycles.use_adaptive_sampling = False
scene.cycles.use_light_tree = False
scene.view_settings.view_transform = 'Filmic'
bpy.context.view_layer.update()

# ---- added for rendering (the .blend has no active camera and no usable light): camera, sun
cam_auto = bpy.data.cameras.new('AutoCamera')
cam_auto.lens = 50.0
cam_auto.sensor_width = 36.0
cam_auto.clip_end = 1000.0
ob_auto_camera = bpy.data.objects.new('AutoCamera', cam_auto)
scene.collection.objects.link(ob_auto_camera)
ob_auto_camera.location = (14.3946, -17.2907, 14.4671)
ob_auto_camera.rotation_euler = (1.09748, -7.21219e-08, 0.694738)
scene.camera = ob_auto_camera
light_auto_sun = bpy.data.lights.new('AutoSun', 'SUN')
light_auto_sun.energy = 3.0
light_auto_sun.angle = 0.0523599
ob_auto_sun = bpy.data.objects.new('AutoSun', light_auto_sun)
scene.collection.objects.link(ob_auto_sun)
ob_auto_sun.rotation_euler = (0.872665, 0.174533, 0.523599)
bpy.context.view_layer.update()
